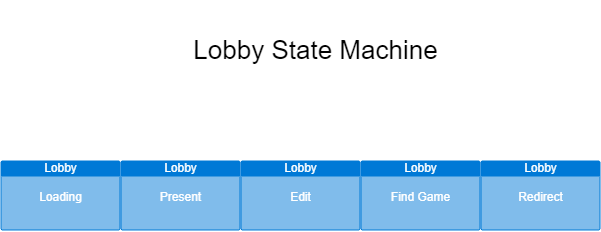

The diagram above was exported from draw.io. Its source (the exported page's mxGraphModel, read from the mxfile embedded in the PNG):
<mxGraphModel dx="1325" dy="1012" grid="1" gridSize="10" guides="1" tooltips="1" connect="1" arrows="1" fold="1" page="1" pageScale="1" pageWidth="1100" pageHeight="850" math="0" shadow="0">
  <root>
    <mxCell id="0" />
    <mxCell id="1" parent="0" />
    <mxCell id="2" value="&lt;p style=&quot;line-height: 140%; font-size: 26px;&quot;&gt;Lobby State Machine&lt;/p&gt;" style="text;html=1;align=center;verticalAlign=middle;resizable=0;points=[];autosize=1;strokeColor=none;fillColor=none;" vertex="1" parent="1">
      <mxGeometry x="400" y="70" width="270" height="100" as="geometry" />
    </mxCell>
    <mxCell id="3" value="Lobby&lt;br&gt;&lt;br&gt;Loading" style="html=1;strokeColor=none;fillColor=#0079D6;labelPosition=center;verticalLabelPosition=middle;verticalAlign=top;align=center;fontSize=12;outlineConnect=0;spacingTop=-6;fontColor=#FFFFFF;sketch=0;shape=mxgraph.sitemap.page;" vertex="1" parent="1">
      <mxGeometry x="220" y="230" width="120" height="70" as="geometry" />
    </mxCell>
    <mxCell id="4" value="Lobby&lt;br&gt;&lt;br&gt;Present&lt;br&gt;" style="html=1;strokeColor=none;fillColor=#0079D6;labelPosition=center;verticalLabelPosition=middle;verticalAlign=top;align=center;fontSize=12;outlineConnect=0;spacingTop=-6;fontColor=#FFFFFF;sketch=0;shape=mxgraph.sitemap.page;" vertex="1" parent="1">
      <mxGeometry x="340" y="230" width="120" height="70" as="geometry" />
    </mxCell>
    <mxCell id="5" value="Lobby&lt;br&gt;&lt;br&gt;Edit" style="html=1;strokeColor=none;fillColor=#0079D6;labelPosition=center;verticalLabelPosition=middle;verticalAlign=top;align=center;fontSize=12;outlineConnect=0;spacingTop=-6;fontColor=#FFFFFF;sketch=0;shape=mxgraph.sitemap.page;" vertex="1" parent="1">
      <mxGeometry x="460" y="230" width="120" height="70" as="geometry" />
    </mxCell>
    <mxCell id="6" value="Lobby&lt;br&gt;&lt;br&gt;Find Game" style="html=1;strokeColor=none;fillColor=#0079D6;labelPosition=center;verticalLabelPosition=middle;verticalAlign=top;align=center;fontSize=12;outlineConnect=0;spacingTop=-6;fontColor=#FFFFFF;sketch=0;shape=mxgraph.sitemap.page;" vertex="1" parent="1">
      <mxGeometry x="580" y="230" width="120" height="70" as="geometry" />
    </mxCell>
    <mxCell id="7" value="Lobby&lt;br&gt;&lt;br&gt;Redirect" style="html=1;strokeColor=none;fillColor=#0079D6;labelPosition=center;verticalLabelPosition=middle;verticalAlign=top;align=center;fontSize=12;outlineConnect=0;spacingTop=-6;fontColor=#FFFFFF;sketch=0;shape=mxgraph.sitemap.page;" vertex="1" parent="1">
      <mxGeometry x="700" y="230" width="120" height="70" as="geometry" />
    </mxCell>
  </root>
</mxGraphModel>